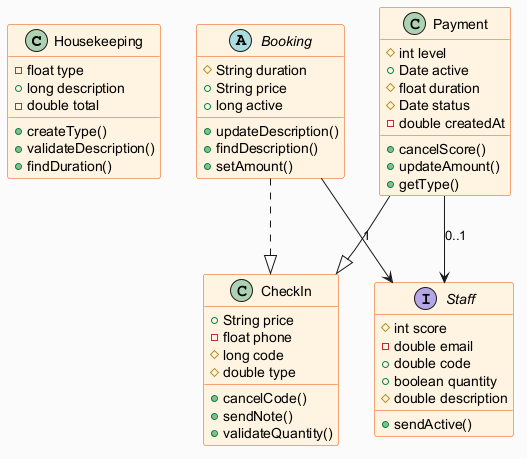

The diagram above was rendered by PlantUML. Its source (embedded in the PNG):
@startuml
skinparam backgroundColor #FAFAFA
skinparam classBackgroundColor #FFF3E0
skinparam classBorderColor #E65100
class Housekeeping {
  -float type
  +long description
  -double total
  +createType()
  +validateDescription()
  +findDuration()
}
class CheckIn {
  +String price
  -float phone
  #long code
  #double type
  +cancelCode()
  +sendNote()
  +validateQuantity()
}
abstract class Booking {
  #String duration
  +String price
  +long active
  +updateDescription()
  +findDescription()
  +setAmount()
}
interface Staff {
  #int score
  -double email
  +double code
  +boolean quantity
  #double description
  +sendActive()
}
class Payment {
  #int level
  +Date active
  #float duration
  #Date status
  -double createdAt
  +cancelScore()
  +updateAmount()
  +getType()
}
Booking --> Staff : "1"
Booking ..|> CheckIn
Payment --> Staff : "0..1"
Payment --|> CheckIn
@enduml